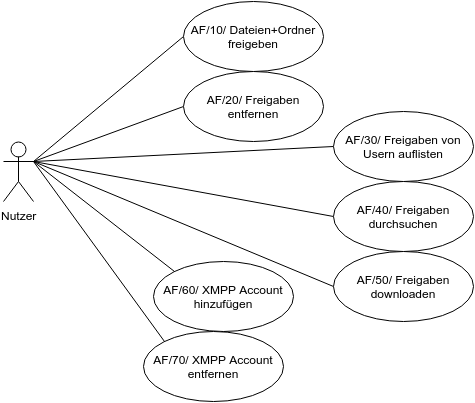

The diagram above was exported from draw.io. Its source (the exported page's mxGraphModel, read from the mxfile embedded in the PNG):
<mxGraphModel dx="850" dy="458" grid="1" gridSize="10" guides="1" tooltips="1" connect="1" arrows="1" fold="1" page="1" pageScale="1" pageWidth="826" pageHeight="1169" background="#ffffff" math="0" shadow="0">
  <root>
    <mxCell id="0" />
    <mxCell id="1" parent="0" />
    <mxCell id="2" value="Nutzer" style="shape=umlActor;verticalLabelPosition=bottom;labelBackgroundColor=#ffffff;verticalAlign=top;html=1;" parent="1" vertex="1">
      <mxGeometry x="110" y="160" width="30" height="60" as="geometry" />
    </mxCell>
    <mxCell id="9" style="rounded=0;html=1;exitX=0;exitY=0.5;entryX=1;entryY=0.3333333333333333;entryPerimeter=0;jettySize=auto;orthogonalLoop=1;endArrow=none;endFill=0;" parent="1" source="3" target="2" edge="1">
      <mxGeometry relative="1" as="geometry" />
    </mxCell>
    <mxCell id="3" value="AF/10/ Dateien+Ordner freigeben" style="ellipse;whiteSpace=wrap;html=1;" parent="1" vertex="1">
      <mxGeometry x="290" y="20" width="140" height="70" as="geometry" />
    </mxCell>
    <mxCell id="10" style="edgeStyle=none;rounded=0;html=1;exitX=0;exitY=0.5;jettySize=auto;orthogonalLoop=1;endArrow=none;endFill=0;" parent="1" source="4" edge="1">
      <mxGeometry relative="1" as="geometry">
        <mxPoint x="140" y="180" as="targetPoint" />
      </mxGeometry>
    </mxCell>
    <mxCell id="4" value="AF/20/ Freigaben entfernen" style="ellipse;whiteSpace=wrap;html=1;" parent="1" vertex="1">
      <mxGeometry x="290" y="90" width="140" height="70" as="geometry" />
    </mxCell>
    <mxCell id="11" style="edgeStyle=none;rounded=0;html=1;exitX=0;exitY=0.5;endArrow=none;endFill=0;jettySize=auto;orthogonalLoop=1;" parent="1" source="5" edge="1">
      <mxGeometry relative="1" as="geometry">
        <mxPoint x="140" y="180" as="targetPoint" />
      </mxGeometry>
    </mxCell>
    <mxCell id="5" value="AF/30/ Freigaben von Usern auflisten" style="ellipse;whiteSpace=wrap;html=1;" parent="1" vertex="1">
      <mxGeometry x="440" y="130" width="140" height="70" as="geometry" />
    </mxCell>
    <mxCell id="12" style="edgeStyle=none;rounded=0;html=1;exitX=0;exitY=0.5;endArrow=none;endFill=0;jettySize=auto;orthogonalLoop=1;" parent="1" source="6" edge="1">
      <mxGeometry relative="1" as="geometry">
        <mxPoint x="140" y="180" as="targetPoint" />
      </mxGeometry>
    </mxCell>
    <mxCell id="6" value="AF/40/ Freigaben durchsuchen" style="ellipse;whiteSpace=wrap;html=1;" parent="1" vertex="1">
      <mxGeometry x="440" y="200" width="140" height="70" as="geometry" />
    </mxCell>
    <mxCell id="13" style="edgeStyle=none;rounded=0;html=1;exitX=0;exitY=0;endArrow=none;endFill=0;jettySize=auto;orthogonalLoop=1;" parent="1" source="7" edge="1">
      <mxGeometry relative="1" as="geometry">
        <mxPoint x="140" y="180" as="targetPoint" />
      </mxGeometry>
    </mxCell>
    <mxCell id="7" value="AF/60/ XMPP Account hinzufügen" style="ellipse;whiteSpace=wrap;html=1;" parent="1" vertex="1">
      <mxGeometry x="260" y="280" width="140" height="70" as="geometry" />
    </mxCell>
    <mxCell id="14" style="edgeStyle=none;rounded=0;html=1;exitX=0;exitY=0;endArrow=none;endFill=0;jettySize=auto;orthogonalLoop=1;" parent="1" source="8" edge="1">
      <mxGeometry relative="1" as="geometry">
        <mxPoint x="140" y="180" as="targetPoint" />
      </mxGeometry>
    </mxCell>
    <mxCell id="8" value="AF/70/ XMPP Account entfernen" style="ellipse;whiteSpace=wrap;html=1;" parent="1" vertex="1">
      <mxGeometry x="250" y="350" width="140" height="70" as="geometry" />
    </mxCell>
    <mxCell id="16" style="edgeStyle=none;rounded=0;html=1;exitX=0;exitY=0.5;endArrow=none;endFill=0;jettySize=auto;orthogonalLoop=1;" parent="1" source="15" edge="1">
      <mxGeometry relative="1" as="geometry">
        <mxPoint x="140" y="180" as="targetPoint" />
      </mxGeometry>
    </mxCell>
    <mxCell id="15" value="AF/50/ Freigaben downloaden" style="ellipse;whiteSpace=wrap;html=1;" parent="1" vertex="1">
      <mxGeometry x="440" y="270" width="140" height="70" as="geometry" />
    </mxCell>
  </root>
</mxGraphModel>